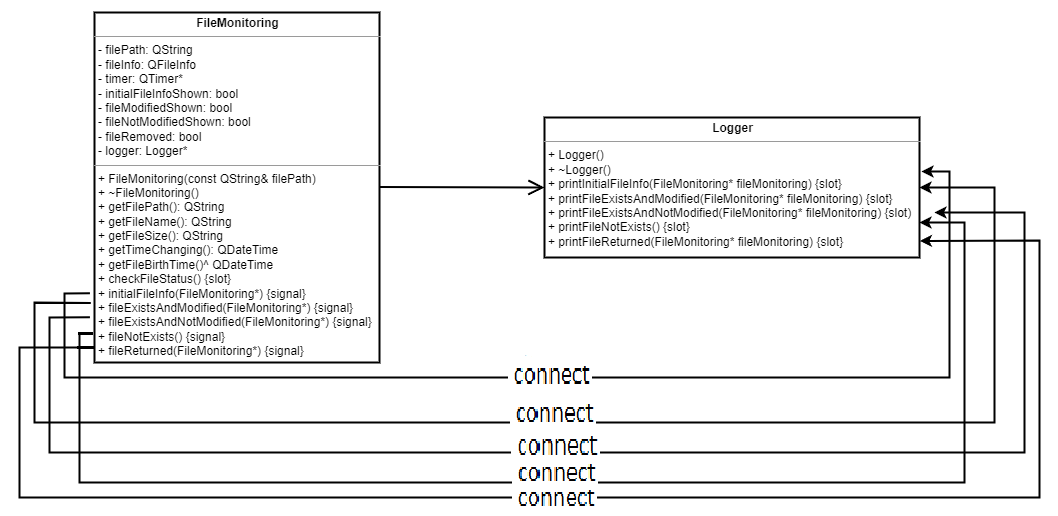

The diagram above was exported from draw.io. Its source (the exported page's mxGraphModel, read from the mxfile embedded in the PNG):
<mxGraphModel dx="2567" dy="658" grid="1" gridSize="15" guides="1" tooltips="1" connect="1" arrows="1" page="1" pageScale="1" pageWidth="1442" pageHeight="2040">
  <root>
    <mxCell id="0" />
    <mxCell id="1" parent="0" />
    <mxCell id="rwNaIspgyFjbb0inaYHP-1" value="&lt;p style=&quot;margin: 0px ; margin-top: 4px ; text-align: center&quot;&gt;&lt;b&gt;Logger&lt;/b&gt;&lt;/p&gt;&lt;hr size=&quot;1&quot;&gt;&lt;p style=&quot;margin: 0px ; margin-left: 4px&quot;&gt;+ Logger()&lt;/p&gt;&lt;p style=&quot;margin: 0px ; margin-left: 4px&quot;&gt;+ ~Logger()&lt;/p&gt;&lt;p style=&quot;margin: 0px ; margin-left: 4px&quot;&gt;+ printInitialFileInfo(FileMonitoring* fileMonitoring) {slot}&lt;/p&gt;&lt;p style=&quot;margin: 0px ; margin-left: 4px&quot;&gt;+ printFileExistsAndModified(FileMonitoring* fileMonitoring) {slot}&lt;/p&gt;&lt;p style=&quot;margin: 0px ; margin-left: 4px&quot;&gt;&lt;span&gt;+ printFileExistsAndNotModified(FileMonitoring* fileMonitoring) {slot)&lt;/span&gt;&lt;/p&gt;&lt;p style=&quot;margin: 0px ; margin-left: 4px&quot;&gt;+ printFileNotExists() {slot}&lt;/p&gt;&lt;p style=&quot;margin: 0px ; margin-left: 4px&quot;&gt;+ printFileReturned(FileMonitoring* fileMonitoring) {slot}&lt;/p&gt;" style="verticalAlign=top;align=left;overflow=fill;fontSize=12;fontFamily=Helvetica;html=1;" vertex="1" parent="1">
      <mxGeometry x="525" y="175" width="375" height="140" as="geometry" />
    </mxCell>
    <mxCell id="rwNaIspgyFjbb0inaYHP-3" value="&lt;p style=&quot;margin: 0px ; margin-top: 4px ; text-align: center&quot;&gt;&lt;b&gt;FileMonitoring&lt;/b&gt;&lt;/p&gt;&lt;hr size=&quot;1&quot;&gt;&lt;p style=&quot;margin: 0px ; margin-left: 4px&quot;&gt;- filePath: QString&lt;/p&gt;&lt;p style=&quot;margin: 0px ; margin-left: 4px&quot;&gt;- fileInfo: QFileInfo&lt;/p&gt;&lt;p style=&quot;margin: 0px ; margin-left: 4px&quot;&gt;- timer: QTimer*&lt;/p&gt;&lt;p style=&quot;margin: 0px ; margin-left: 4px&quot;&gt;- initialFileInfoShown: bool&lt;/p&gt;&lt;p style=&quot;margin: 0px ; margin-left: 4px&quot;&gt;- fileModifiedShown: bool&lt;/p&gt;&lt;p style=&quot;margin: 0px ; margin-left: 4px&quot;&gt;- fileNotModifiedShown: bool&lt;/p&gt;&lt;p style=&quot;margin: 0px ; margin-left: 4px&quot;&gt;- fileRemoved: bool&lt;/p&gt;&lt;p style=&quot;margin: 0px ; margin-left: 4px&quot;&gt;- logger: Logger*&lt;/p&gt;&lt;hr size=&quot;1&quot;&gt;&lt;p style=&quot;margin: 0px ; margin-left: 4px&quot;&gt;+ FileMonitoring(const QString&amp;amp; filePath)&lt;/p&gt;&lt;p style=&quot;margin: 0px ; margin-left: 4px&quot;&gt;+ ~FileMonitoring()&lt;/p&gt;&lt;p style=&quot;margin: 0px ; margin-left: 4px&quot;&gt;+ getFilePath(): QString&lt;/p&gt;&lt;p style=&quot;margin: 0px ; margin-left: 4px&quot;&gt;+ getFileName(): QString&lt;/p&gt;&lt;p style=&quot;margin: 0px ; margin-left: 4px&quot;&gt;+ getFileSize(): QString&lt;/p&gt;&lt;p style=&quot;margin: 0px ; margin-left: 4px&quot;&gt;+ getTimeChanging(): QDateTime&lt;/p&gt;&lt;p style=&quot;margin: 0px ; margin-left: 4px&quot;&gt;+ getFileBirthTime()^ QDateTime&lt;/p&gt;&lt;p style=&quot;margin: 0px ; margin-left: 4px&quot;&gt;+ checkFileStatus() {slot}&lt;/p&gt;&lt;p style=&quot;margin: 0px ; margin-left: 4px&quot;&gt;+ initialFileInfo(FileMonitoring*) {signal}&lt;/p&gt;&lt;p style=&quot;margin: 0px ; margin-left: 4px&quot;&gt;+ fileExistsAndModified(FileMonitoring*) {signal}&lt;/p&gt;&lt;p style=&quot;margin: 0px ; margin-left: 4px&quot;&gt;+ fileExistsAndNotModified(FileMonitoring*) {signal}&lt;/p&gt;&lt;p style=&quot;margin: 0px ; margin-left: 4px&quot;&gt;+ fileNotExists() {signal}&lt;/p&gt;&lt;p style=&quot;margin: 0px ; margin-left: 4px&quot;&gt;+ fileReturned(FileMonitoring*) {signal}&lt;/p&gt;&lt;p style=&quot;margin: 0px ; margin-left: 4px&quot;&gt;&lt;br&gt;&lt;/p&gt;" style="verticalAlign=top;align=left;overflow=fill;fontSize=12;fontFamily=Helvetica;html=1;" vertex="1" parent="1">
      <mxGeometry x="75" y="70" width="285" height="350" as="geometry" />
    </mxCell>
    <mxCell id="rwNaIspgyFjbb0inaYHP-4" value="" style="endArrow=open;endFill=1;endSize=12;html=1;rounded=0;entryX=0;entryY=0.5;entryDx=0;entryDy=0;" edge="1" name="Association 3" parent="1" target="rwNaIspgyFjbb0inaYHP-1">
      <mxGeometry width="160" relative="1" as="geometry">
        <mxPoint x="360" y="244.5" as="sourcePoint" />
        <mxPoint x="520" y="244.5" as="targetPoint" />
      </mxGeometry>
    </mxCell>
    <mxCell id="rwNaIspgyFjbb0inaYHP-6" value="" style="endArrow=classic;html=1;rounded=0;exitX=-0.016;exitY=0.802;exitDx=0;exitDy=0;exitPerimeter=0;" edge="1" name="Directional Connector" parent="1" source="rwNaIspgyFjbb0inaYHP-3">
      <mxGeometry width="50" height="50" relative="1" as="geometry">
        <mxPoint x="15" y="330" as="sourcePoint" />
        <mxPoint x="902" y="229" as="targetPoint" />
        <Array as="points">
          <mxPoint x="45" y="351" />
          <mxPoint x="45" y="435" />
          <mxPoint x="450" y="435" />
          <mxPoint x="930" y="435" />
          <mxPoint x="930" y="229" />
        </Array>
      </mxGeometry>
    </mxCell>
    <mxCell id="rwNaIspgyFjbb0inaYHP-7" value="" style="endArrow=classic;html=1;rounded=0;exitX=-0.013;exitY=0.83;exitDx=0;exitDy=0;exitPerimeter=0;entryX=1;entryY=0.5;entryDx=0;entryDy=0;" edge="1" name="Directional Connector" parent="1" source="rwNaIspgyFjbb0inaYHP-3" target="rwNaIspgyFjbb0inaYHP-1">
      <mxGeometry width="50" height="50" relative="1" as="geometry">
        <mxPoint x="60" y="360" as="sourcePoint" />
        <mxPoint x="975" y="245" as="targetPoint" />
        <Array as="points">
          <mxPoint x="15" y="360" />
          <mxPoint x="15" y="480" />
          <mxPoint x="975" y="480" />
          <mxPoint x="975" y="245" />
        </Array>
      </mxGeometry>
    </mxCell>
    <mxCell id="rwNaIspgyFjbb0inaYHP-8" value="" style="endArrow=classic;html=1;rounded=0;exitX=-0.016;exitY=0.871;exitDx=0;exitDy=0;exitPerimeter=0;" edge="1" name="Directional Connector" parent="1" source="rwNaIspgyFjbb0inaYHP-3">
      <mxGeometry width="50" height="50" relative="1" as="geometry">
        <mxPoint x="30" y="375" as="sourcePoint" />
        <mxPoint x="915" y="270" as="targetPoint" />
        <Array as="points">
          <mxPoint x="30" y="375" />
          <mxPoint x="30" y="510" />
          <mxPoint x="1005" y="510" />
          <mxPoint x="1005" y="270" />
        </Array>
      </mxGeometry>
    </mxCell>
    <mxCell id="rwNaIspgyFjbb0inaYHP-9" value="" style="endArrow=classic;html=1;rounded=0;entryX=1;entryY=0.75;entryDx=0;entryDy=0;" edge="1" name="Directional Connector" parent="1" target="rwNaIspgyFjbb0inaYHP-1">
      <mxGeometry width="50" height="50" relative="1" as="geometry">
        <mxPoint x="60" y="390" as="sourcePoint" />
        <mxPoint x="945" y="285" as="targetPoint" />
        <Array as="points">
          <mxPoint x="60" y="540" />
          <mxPoint x="945" y="540" />
          <mxPoint x="945" y="280" />
        </Array>
      </mxGeometry>
    </mxCell>
    <mxCell id="rwNaIspgyFjbb0inaYHP-11" value="" style="endArrow=classic;html=1;rounded=0;entryX=1.001;entryY=0.882;entryDx=0;entryDy=0;entryPerimeter=0;" edge="1" name="Directional Connector" parent="1" target="rwNaIspgyFjbb0inaYHP-1">
      <mxGeometry width="50" height="50" relative="1" as="geometry">
        <mxPoint x="60" y="405" as="sourcePoint" />
        <mxPoint x="915" y="300" as="targetPoint" />
        <Array as="points">
          <mxPoint y="405" />
          <mxPoint y="555" />
          <mxPoint x="1020" y="555" />
          <mxPoint x="1020" y="298" />
        </Array>
      </mxGeometry>
    </mxCell>
  </root>
</mxGraphModel>